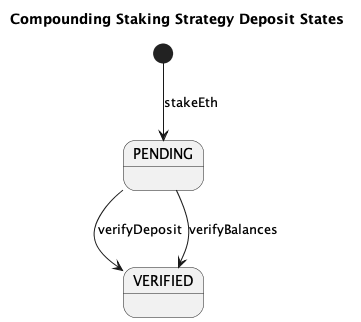

The diagram above was rendered by PlantUML. Its source (embedded in the PNG):
@startuml

title Compounding Staking Strategy Deposit States

[*] --> PENDING : stakeEth

PENDING --> VERIFIED : verifyDeposit
PENDING --> VERIFIED : verifyBalances

@enduml